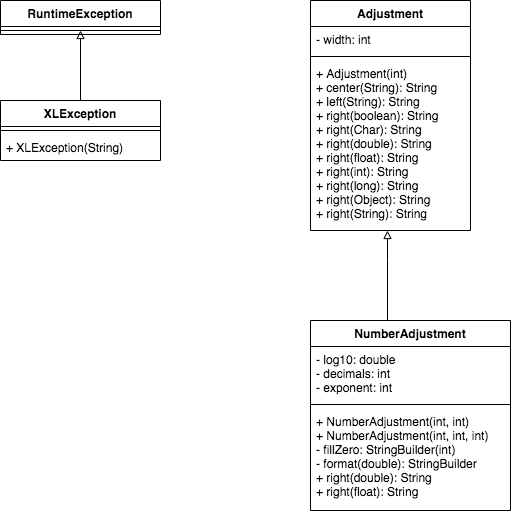

The diagram above was exported from draw.io. Its source (the exported page's mxGraphModel, read from the mxfile embedded in the PNG):
<mxGraphModel dx="872" dy="482" grid="1" gridSize="10" guides="1" tooltips="1" connect="1" arrows="1" fold="1" page="1" pageScale="1" pageWidth="827" pageHeight="1169" math="0" shadow="0">
  <root>
    <mxCell id="WIyWlLk6GJQsqaUBKTNV-0" />
    <mxCell id="WIyWlLk6GJQsqaUBKTNV-1" parent="WIyWlLk6GJQsqaUBKTNV-0" />
    <mxCell id="bHg2HjnN0PbrvvxFeuY4-0" value="RuntimeException" style="swimlane;fontStyle=1;align=center;verticalAlign=top;childLayout=stackLayout;horizontal=1;startSize=26;horizontalStack=0;resizeParent=1;resizeParentMax=0;resizeLast=0;collapsible=1;marginBottom=0;" vertex="1" parent="WIyWlLk6GJQsqaUBKTNV-1">
      <mxGeometry x="160" y="90" width="160" height="34" as="geometry" />
    </mxCell>
    <mxCell id="bHg2HjnN0PbrvvxFeuY4-2" value="" style="line;strokeWidth=1;fillColor=none;align=left;verticalAlign=middle;spacingTop=-1;spacingLeft=3;spacingRight=3;rotatable=0;labelPosition=right;points=[];portConstraint=eastwest;" vertex="1" parent="bHg2HjnN0PbrvvxFeuY4-0">
      <mxGeometry y="26" width="160" height="8" as="geometry" />
    </mxCell>
    <mxCell id="bHg2HjnN0PbrvvxFeuY4-8" style="edgeStyle=orthogonalEdgeStyle;rounded=0;orthogonalLoop=1;jettySize=auto;html=1;endArrow=block;endFill=0;" edge="1" parent="WIyWlLk6GJQsqaUBKTNV-1" source="bHg2HjnN0PbrvvxFeuY4-4">
      <mxGeometry relative="1" as="geometry">
        <mxPoint x="240" y="120" as="targetPoint" />
        <Array as="points">
          <mxPoint x="240" y="120" />
        </Array>
      </mxGeometry>
    </mxCell>
    <mxCell id="bHg2HjnN0PbrvvxFeuY4-4" value="XLException" style="swimlane;fontStyle=1;align=center;verticalAlign=top;childLayout=stackLayout;horizontal=1;startSize=26;horizontalStack=0;resizeParent=1;resizeParentMax=0;resizeLast=0;collapsible=1;marginBottom=0;" vertex="1" parent="WIyWlLk6GJQsqaUBKTNV-1">
      <mxGeometry x="160" y="190" width="160" height="60" as="geometry" />
    </mxCell>
    <mxCell id="bHg2HjnN0PbrvvxFeuY4-6" value="" style="line;strokeWidth=1;fillColor=none;align=left;verticalAlign=middle;spacingTop=-1;spacingLeft=3;spacingRight=3;rotatable=0;labelPosition=right;points=[];portConstraint=eastwest;" vertex="1" parent="bHg2HjnN0PbrvvxFeuY4-4">
      <mxGeometry y="26" width="160" height="8" as="geometry" />
    </mxCell>
    <mxCell id="bHg2HjnN0PbrvvxFeuY4-7" value="+ XLException(String)" style="text;strokeColor=none;fillColor=none;align=left;verticalAlign=top;spacingLeft=4;spacingRight=4;overflow=hidden;rotatable=0;points=[[0,0.5],[1,0.5]];portConstraint=eastwest;" vertex="1" parent="bHg2HjnN0PbrvvxFeuY4-4">
      <mxGeometry y="34" width="160" height="26" as="geometry" />
    </mxCell>
    <mxCell id="bHg2HjnN0PbrvvxFeuY4-9" value="Adjustment" style="swimlane;fontStyle=1;align=center;verticalAlign=top;childLayout=stackLayout;horizontal=1;startSize=26;horizontalStack=0;resizeParent=1;resizeParentMax=0;resizeLast=0;collapsible=1;marginBottom=0;" vertex="1" parent="WIyWlLk6GJQsqaUBKTNV-1">
      <mxGeometry x="470" y="90" width="160" height="230" as="geometry" />
    </mxCell>
    <mxCell id="bHg2HjnN0PbrvvxFeuY4-10" value="- width: int" style="text;strokeColor=none;fillColor=none;align=left;verticalAlign=top;spacingLeft=4;spacingRight=4;overflow=hidden;rotatable=0;points=[[0,0.5],[1,0.5]];portConstraint=eastwest;" vertex="1" parent="bHg2HjnN0PbrvvxFeuY4-9">
      <mxGeometry y="26" width="160" height="26" as="geometry" />
    </mxCell>
    <mxCell id="bHg2HjnN0PbrvvxFeuY4-11" value="" style="line;strokeWidth=1;fillColor=none;align=left;verticalAlign=middle;spacingTop=-1;spacingLeft=3;spacingRight=3;rotatable=0;labelPosition=right;points=[];portConstraint=eastwest;" vertex="1" parent="bHg2HjnN0PbrvvxFeuY4-9">
      <mxGeometry y="52" width="160" height="8" as="geometry" />
    </mxCell>
    <mxCell id="bHg2HjnN0PbrvvxFeuY4-12" value="+ Adjustment(int)&#10;+ center(String): String&#10;+ left(String): String&#10;+ right(boolean): String&#10;+ right(Char): String&#10;+ right(double): String&#10;+ right(float): String&#10;+ right(int): String&#10;+ right(long): String&#10;+ right(Object): String&#10;+ right(String): String" style="text;strokeColor=none;fillColor=none;align=left;verticalAlign=top;spacingLeft=4;spacingRight=4;overflow=hidden;rotatable=0;points=[[0,0.5],[1,0.5]];portConstraint=eastwest;" vertex="1" parent="bHg2HjnN0PbrvvxFeuY4-9">
      <mxGeometry y="60" width="160" height="170" as="geometry" />
    </mxCell>
    <mxCell id="bHg2HjnN0PbrvvxFeuY4-17" style="edgeStyle=orthogonalEdgeStyle;rounded=0;orthogonalLoop=1;jettySize=auto;html=1;endArrow=block;endFill=0;" edge="1" parent="WIyWlLk6GJQsqaUBKTNV-1" source="bHg2HjnN0PbrvvxFeuY4-13">
      <mxGeometry relative="1" as="geometry">
        <mxPoint x="547" y="320" as="targetPoint" />
        <Array as="points">
          <mxPoint x="547" y="350" />
          <mxPoint x="547" y="350" />
        </Array>
      </mxGeometry>
    </mxCell>
    <mxCell id="bHg2HjnN0PbrvvxFeuY4-13" value="NumberAdjustment" style="swimlane;fontStyle=1;align=center;verticalAlign=top;childLayout=stackLayout;horizontal=1;startSize=26;horizontalStack=0;resizeParent=1;resizeParentMax=0;resizeLast=0;collapsible=1;marginBottom=0;" vertex="1" parent="WIyWlLk6GJQsqaUBKTNV-1">
      <mxGeometry x="470" y="410" width="200" height="190" as="geometry" />
    </mxCell>
    <mxCell id="bHg2HjnN0PbrvvxFeuY4-14" value="- log10: double&#10;- decimals: int&#10;- exponent: int" style="text;strokeColor=none;fillColor=none;align=left;verticalAlign=top;spacingLeft=4;spacingRight=4;overflow=hidden;rotatable=0;points=[[0,0.5],[1,0.5]];portConstraint=eastwest;" vertex="1" parent="bHg2HjnN0PbrvvxFeuY4-13">
      <mxGeometry y="26" width="200" height="54" as="geometry" />
    </mxCell>
    <mxCell id="bHg2HjnN0PbrvvxFeuY4-15" value="" style="line;strokeWidth=1;fillColor=none;align=left;verticalAlign=middle;spacingTop=-1;spacingLeft=3;spacingRight=3;rotatable=0;labelPosition=right;points=[];portConstraint=eastwest;" vertex="1" parent="bHg2HjnN0PbrvvxFeuY4-13">
      <mxGeometry y="80" width="200" height="8" as="geometry" />
    </mxCell>
    <mxCell id="bHg2HjnN0PbrvvxFeuY4-16" value="+ NumberAdjustment(int, int)&#10;+ NumberAdjustment(int, int, int)&#10;- fillZero: StringBuilder(int)&#10;- format(double): StringBuilder&#10;+ right(double): String&#10;+ right(float): String" style="text;strokeColor=none;fillColor=none;align=left;verticalAlign=top;spacingLeft=4;spacingRight=4;overflow=hidden;rotatable=0;points=[[0,0.5],[1,0.5]];portConstraint=eastwest;" vertex="1" parent="bHg2HjnN0PbrvvxFeuY4-13">
      <mxGeometry y="88" width="200" height="102" as="geometry" />
    </mxCell>
  </root>
</mxGraphModel>